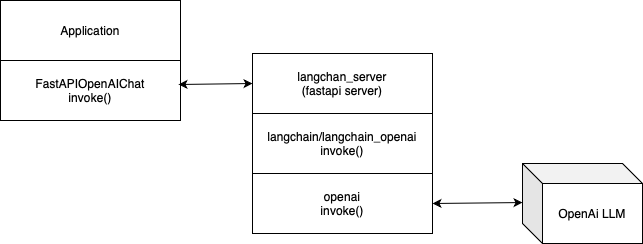

The diagram above was exported from draw.io. Its source (the exported page's mxGraphModel, read from the mxfile embedded in the PNG):
<mxGraphModel dx="993" dy="807" grid="1" gridSize="10" guides="1" tooltips="1" connect="1" arrows="1" fold="1" page="1" pageScale="1" pageWidth="850" pageHeight="1100" background="#FFFFFF" math="0" shadow="0">
  <root>
    <mxCell id="0" />
    <mxCell id="1" parent="0" />
    <mxCell id="ZQwiQcvvk4UmeHukJeVf-1" value="Application" style="rounded=0;whiteSpace=wrap;html=1;" parent="1" vertex="1">
      <mxGeometry x="118" y="236" width="180" height="60" as="geometry" />
    </mxCell>
    <mxCell id="ZQwiQcvvk4UmeHukJeVf-2" value="OpenAi LLM" style="shape=cube;whiteSpace=wrap;html=1;boundedLbl=1;backgroundOutline=1;darkOpacity=0.05;darkOpacity2=0.1;" parent="1" vertex="1">
      <mxGeometry x="640" y="399" width="120" height="80" as="geometry" />
    </mxCell>
    <mxCell id="ZQwiQcvvk4UmeHukJeVf-4" value="FastAPIOpenAIChat&lt;br&gt;&lt;div&gt;invoke()&lt;/div&gt;" style="rounded=0;whiteSpace=wrap;html=1;" parent="1" vertex="1">
      <mxGeometry x="118" y="296" width="180" height="60" as="geometry" />
    </mxCell>
    <mxCell id="ZQwiQcvvk4UmeHukJeVf-6" value="" style="endArrow=classic;startArrow=classic;html=1;rounded=0;exitX=1;exitY=0.5;exitDx=0;exitDy=0;entryX=0;entryY=0.488;entryDx=0;entryDy=0;entryPerimeter=0;" parent="1" source="JtNv0_5r0dwjh7i85eP0-2" target="ZQwiQcvvk4UmeHukJeVf-2" edge="1">
      <mxGeometry width="50" height="50" relative="1" as="geometry">
        <mxPoint x="400" y="420" as="sourcePoint" />
        <mxPoint x="450" y="370" as="targetPoint" />
      </mxGeometry>
    </mxCell>
    <mxCell id="JtNv0_5r0dwjh7i85eP0-1" value="langchain/langchain_openai&lt;div&gt;invoke()&lt;/div&gt;" style="rounded=0;whiteSpace=wrap;html=1;" parent="1" vertex="1">
      <mxGeometry x="370" y="349" width="180" height="60" as="geometry" />
    </mxCell>
    <mxCell id="JtNv0_5r0dwjh7i85eP0-2" value="openai&lt;div&gt;invoke()&lt;/div&gt;" style="rounded=0;whiteSpace=wrap;html=1;" parent="1" vertex="1">
      <mxGeometry x="370" y="409" width="180" height="60" as="geometry" />
    </mxCell>
    <mxCell id="JtNv0_5r0dwjh7i85eP0-3" value="&lt;div&gt;langchan_server&lt;/div&gt;(fastapi server)" style="rounded=0;whiteSpace=wrap;html=1;" parent="1" vertex="1">
      <mxGeometry x="370" y="289" width="180" height="60" as="geometry" />
    </mxCell>
    <mxCell id="JtNv0_5r0dwjh7i85eP0-4" value="" style="endArrow=classic;startArrow=classic;html=1;rounded=0;exitX=0.989;exitY=0.4;exitDx=0;exitDy=0;entryX=0;entryY=0.5;entryDx=0;entryDy=0;exitPerimeter=0;" parent="1" source="ZQwiQcvvk4UmeHukJeVf-4" target="JtNv0_5r0dwjh7i85eP0-3" edge="1">
      <mxGeometry width="50" height="50" relative="1" as="geometry">
        <mxPoint x="310" y="281" as="sourcePoint" />
        <mxPoint x="400" y="280" as="targetPoint" />
      </mxGeometry>
    </mxCell>
  </root>
</mxGraphModel>